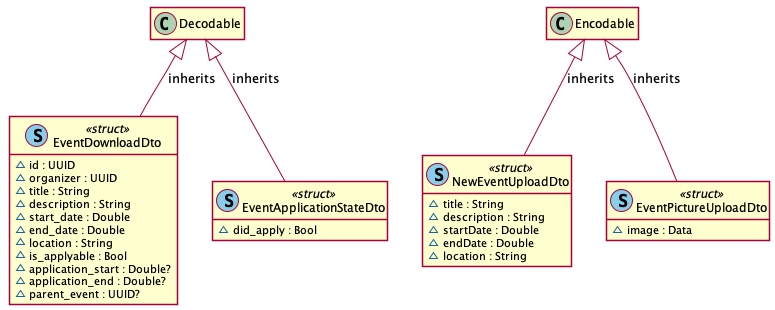

The diagram above was rendered by PlantUML. Its source (embedded in the PNG):
@startuml
' STYLE START
hide empty members
skinparam shadowing false
' STYLE END


class "EventDownloadDto" as EventDownloadDto << (S, SkyBlue) struct >> { 
  ~id : UUID
  ~organizer : UUID
  ~title : String
  ~description : String
  ~start_date : Double
  ~end_date : Double
  ~location : String
  ~is_applyable : Bool
  ~application_start : Double?
  ~application_end : Double?
  ~parent_event : UUID? 
}
class "NewEventUploadDto" as NewEventUploadDto << (S, SkyBlue) struct >> { 
  ~title : String
  ~description : String
  ~startDate : Double
  ~endDate : Double
  ~location : String 
}
class "EventApplicationStateDto" as EventApplicationStateDto << (S, SkyBlue) struct >> { 
  ~did_apply : Bool 
}
class "EventPictureUploadDto" as EventPictureUploadDto << (S, SkyBlue) struct >> { 
  ~image : Data 
}
Decodable <|-- EventDownloadDto : inherits
Encodable <|-- NewEventUploadDto : inherits
Decodable <|-- EventApplicationStateDto : inherits
Encodable <|-- EventPictureUploadDto : inherits

@enduml